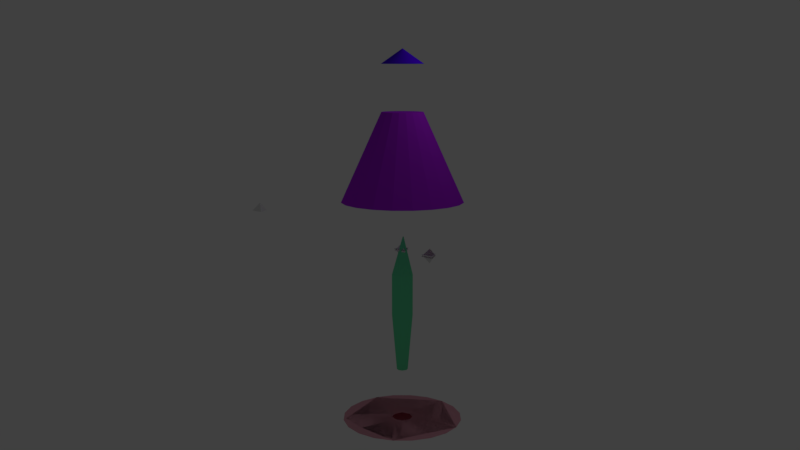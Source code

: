 # Source: coleman-test.nobool.blend  (saved by Blender 2.78.0; exported with 4.5.12 LTS)
import bpy
from mathutils import Matrix  # noqa: F401  (used for matrix-valued properties, if any)

bpy.ops.wm.read_factory_settings(use_empty=True)
scene = bpy.context.scene
scene.name = 'Scene'

# ---- collections
col_collection_1 = bpy.data.collections.new('Collection 1'); scene.collection.children.link(col_collection_1)

# ---- materials (node trees are filled in below, after node groups)
mat_material_003 = bpy.data.materials.new('Material.003')
mat_material_003.alpha_threshold = 0.0
mat_material_003.use_transparent_shadow = False
mat_material_003.diffuse_color = (0.1422, 0.8, 0.3824, 1.0)
mat_material_003.specular_color = (0.5797, 0.004394, 1.0)
mat_material_003.roughness = 0.5
mat_material_003.specular_intensity = 1.0
mat_material = bpy.data.materials.new('Material')
mat_material.alpha_threshold = 0.0
mat_material.use_transparent_shadow = False
mat_material.diffuse_color = (0.8, 0.004222, 0.6028, 1.0)
mat_material.roughness = 0.5
mat_material_004 = bpy.data.materials.new('Material.004')
mat_material_004.alpha_threshold = 0.0
mat_material_004.use_transparent_shadow = False
mat_material_004.diffuse_color = (0.8, 0.3742, 0.4533, 1.0)
mat_material_004.specular_color = (0.04092, 0.0, 1.0)
mat_material_004.roughness = 0.5
mat_material_004.specular_intensity = 1.0
mat_material_001 = bpy.data.materials.new('Material.001')
mat_material_001.alpha_threshold = 0.0
mat_material_001.use_transparent_shadow = False
mat_material_001.diffuse_color = (0.4272, 0.01701, 0.8, 1.0)
mat_material_001.specular_color = (1.0, 0.2239, 0.0)
mat_material_001.roughness = 0.5
mat_material_001.specular_intensity = 1.0
mat_material_002 = bpy.data.materials.new('Material.002')
mat_material_002.alpha_threshold = 0.0
mat_material_002.use_transparent_shadow = False
mat_material_002.diffuse_color = (0.0673, 0.0, 0.8, 1.0)
mat_material_002.specular_color = (1.0, 0.5225, 0.05179)
mat_material_002.roughness = 0.5
mat_material_002.specular_intensity = 1.0

# ---- material node trees

# ---- world
world_world = bpy.data.worlds.new('World'); scene.world = world_world
world_world.color = (0.05088, 0.05088, 0.05088)
world_world.use_sun_shadow = False
world_world.sun_shadow_jitter_overblur = 0.0
world_world.cycles.sampling_method = 'MANUAL'

# ---- cameras
cam_camera = bpy.data.cameras.new('Camera')
cam_camera.clip_end = 100.0
cam_camera.lens = 35.0
cam_camera.sensor_width = 32.0
cam_camera.sensor_height = 18.0
cam_camera.ortho_scale = 7.314
cam_camera.dof.focus_distance = 0.0
cam_camera.dof.aperture_fstop = 128.0

# ---- lights
light_lamp = bpy.data.lights.new('Lamp', 'POINT')
light_lamp.transmission_factor = 0.0
light_lamp.cutoff_distance = 30.0
light_lamp.energy = 100.0
light_lamp.shadow_buffer_clip_start = 1.001
light_lamp.shadow_soft_size = 0.1
light_lamp.shadow_maximum_resolution = 0.006
light_lamp.use_absolute_resolution = True

# ---- meshes
me_cylinder = bpy.data.meshes.new('Cylinder')
me_cylinder.from_pydata([(0.0, 1.0, -1.0), (0.0, 1.0, 1.0), (0.7071, 0.7071, -1.0), (0.7071, 0.7071, 1.0), (1.0, -4.371e-08, -1.0), (1.0, -4.371e-08, 1.0), (0.7071, -0.7071, -1.0), (0.7071, -0.7071, 1.0), (-8.742e-08, -1.0, -1.0), (-8.742e-08, -1.0, 1.0), (-0.7071, -0.7071, -1.0), (-0.7071, -0.7071, 1.0), (-1.0, 1.192e-08, -1.0), (-1.0, 1.192e-08, 1.0), (-0.7071, 0.7071, -1.0), (-0.7071, 0.7071, 1.0), (0.207, -0.03901, 2.873), (0.1762, -0.02627, 2.873), (0.2197, -0.06976, 2.873), (0.207, -0.1005, 2.873), (0.1762, -0.1132, 2.873), (0.1455, -0.1005, 2.873), (0.1327, -0.06976, 2.873), (0.1455, -0.03901, 2.873), (0.0, 1.0, -1.0), (0.7071, 0.7071, -1.0), (1.0, -4.371e-08, -1.0), (0.7071, -0.7071, -1.0), (-8.742e-08, -1.0, -1.0), (-0.7071, -0.7071, -1.0), (-1.0, 1.192e-08, -1.0), (-0.7071, 0.7071, -1.0), (-3.496e-09, 0.5308, -3.739), (0.3754, 0.3754, -3.739), (0.5308, -2.32e-08, -3.739), (0.3754, -0.3754, -3.739), (-4.99e-08, -0.5308, -3.739), (-0.3754, -0.3754, -3.739), (-0.5308, 6.33e-09, -3.739), (-0.3754, 0.3754, -3.739)], [], [(0, 1, 3, 2), (2, 3, 5, 4), (4, 5, 7, 6), (6, 7, 9, 8), (8, 9, 11, 10), (10, 11, 13, 12), (7, 5, 18, 19), (12, 13, 15, 14), (14, 15, 1, 0), (14, 0, 24, 31), (16, 17, 23, 22, 21, 20, 19, 18), (13, 11, 21, 22), (9, 7, 19, 20), (15, 13, 22, 23), (5, 3, 16, 18), (11, 9, 20, 21), (1, 15, 23, 17), (3, 1, 17, 16), (28, 29, 37, 36), (0, 2, 25, 24), (4, 6, 27, 26), (10, 12, 30, 29), (6, 8, 28, 27), (12, 14, 31, 30), (2, 4, 26, 25), (8, 10, 29, 28), (32, 33, 34, 35, 36, 37, 38, 39), (26, 27, 35, 34), (24, 25, 33, 32), (31, 24, 32, 39), (29, 30, 38, 37), (27, 28, 36, 35), (25, 26, 34, 33), (30, 31, 39, 38)])
me_cylinder.materials.append(mat_material_003)
me_cylinder.use_remesh_preserve_volume = False
me_cylinder.use_remesh_preserve_attributes = False
me_cylinder.use_mirror_vertex_groups = False
me_cylinder.update()
me_cone_011 = bpy.data.meshes.new('Cone.011')
me_cone_011.from_pydata([(0.0, 0.4, -0.2), (0.0, 0.0, 0.2), (0.3464, -0.2, -0.2), (-0.3464, -0.2, -0.2)], [], [(0, 1, 2), (2, 1, 3), (3, 1, 0), (0, 2, 3)])
me_cone_011.materials.append(mat_material)
me_cone_011.use_remesh_preserve_volume = False
me_cone_011.use_remesh_preserve_attributes = False
me_cone_011.use_mirror_vertex_groups = False
me_cone_011.update()
me_cone_012 = bpy.data.meshes.new('Cone.012')
me_cone_012.from_pydata([(-1.788e-08, 0.4, -0.1), (1.788e-08, -4.54e-10, -0.5), (-0.3464, -0.2, -0.1), (0.3464, -0.2, -0.1), (0.0, 0.4, -0.2), (0.0, 0.0, 0.2), (0.3464, -0.2, -0.2), (-0.3464, -0.2, -0.2), (-1.341e-08, 0.35, -0.15), (-0.3031, -0.175, -0.15), (-8.941e-09, 0.3, -0.2), (-0.2598, -0.15, -0.2), (0.0, 0.3, -0.1), (0.2598, -0.15, -0.1), (-0.2598, -0.15, -0.1), (0.3031, -0.175, -0.15), (0.2598, -0.15, -0.2)], [], [(0, 8, 9, 2), (2, 9, 15, 3), (3, 15, 8, 0), (0, 2, 14, 12, 13, 3), (4, 8, 15, 6), (6, 15, 9, 7), (7, 9, 8, 4), (4, 6, 16, 10, 11, 7), (10, 16, 1), (16, 11, 1), (11, 10, 1), (7, 11, 16, 6), (12, 14, 5), (13, 12, 5), (14, 13, 5), (3, 13, 14, 2)])
me_cone_012.use_remesh_preserve_volume = False
me_cone_012.use_remesh_preserve_attributes = False
me_cone_012.use_mirror_vertex_groups = False
me_cone_012.update()
me_cone_010 = bpy.data.meshes.new('Cone.010')
me_cone_010.from_pydata([(0.0, 0.4, -0.2), (0.0, 0.0, 0.2), (0.3464, -0.2, -0.2), (-0.3464, -0.2, -0.2)], [], [(0, 1, 2), (2, 1, 3), (3, 1, 0), (0, 2, 3)])
me_cone_010.use_remesh_preserve_volume = False
me_cone_010.use_remesh_preserve_attributes = False
me_cone_010.use_mirror_vertex_groups = False
me_cone_010.update()
me_cone_009 = bpy.data.meshes.new('Cone.009')
me_cone_009.from_pydata([(0.0, 0.4, -0.2), (0.0, 0.0, 0.2), (0.3464, -0.2, -0.2), (-0.3464, -0.2, -0.2)], [], [(0, 1, 2), (2, 1, 3), (3, 1, 0), (0, 2, 3)])
me_cone_009.use_remesh_preserve_volume = False
me_cone_009.use_remesh_preserve_attributes = False
me_cone_009.use_mirror_vertex_groups = False
me_cone_009.update()
me_cone_008 = bpy.data.meshes.new('Cone.008')
me_cone_008.from_pydata([(0.0, 0.4, -0.2), (0.0, 0.0, 0.2), (0.3464, -0.2, -0.2), (-0.3464, -0.2, -0.2)], [], [(0, 1, 2), (2, 1, 3), (3, 1, 0), (0, 2, 3)])
me_cone_008.use_remesh_preserve_volume = False
me_cone_008.use_remesh_preserve_attributes = False
me_cone_008.use_mirror_vertex_groups = False
me_cone_008.update()
me_cone_006 = bpy.data.meshes.new('Cone.006')
me_cone_006.from_pydata([(0.0, 0.4, -0.2), (0.0, 0.0, 0.2), (0.3464, -0.2, -0.2), (-0.3464, -0.2, -0.2)], [], [(0, 1, 2), (2, 1, 3), (3, 1, 0), (0, 2, 3)])
me_cone_006.use_remesh_preserve_volume = False
me_cone_006.use_remesh_preserve_attributes = False
me_cone_006.use_mirror_vertex_groups = False
me_cone_006.update()
me_cone_004 = bpy.data.meshes.new('Cone.004')
me_cone_004.from_pydata([(0.0, 0.4, -0.2), (0.0, 0.0, 0.2), (0.3464, -0.2, -0.2), (-0.3464, -0.2, -0.2)], [], [(0, 1, 2), (2, 1, 3), (3, 1, 0), (0, 2, 3)])
me_cone_004.use_remesh_preserve_volume = False
me_cone_004.use_remesh_preserve_attributes = False
me_cone_004.use_mirror_vertex_groups = False
me_cone_004.update()
me_cone_003 = bpy.data.meshes.new('Cone.003')
me_cone_003.from_pydata([(-3.004e-09, 1.0, -1.0), (0.9511, 0.309, -1.0), (0.5878, -0.809, -1.0), (-0.5878, -0.809, -1.0), (-0.9511, 0.309, -1.0), (0.0, 1.0, -1.0), (0.309, 0.9511, -1.0), (0.5878, 0.809, -1.0), (0.809, 0.5878, -1.0), (0.9511, 0.309, -1.0), (1.0, -3.219e-07, -1.0), (0.9511, -0.309, -1.0), (0.809, -0.5878, -1.0), (0.5878, -0.809, -1.0), (0.309, -0.9511, -1.0), (-3.258e-07, -1.0, -1.0), (-0.309, -0.9511, -1.0), (-0.5878, -0.809, -1.0), (-0.809, -0.5878, -1.0), (-0.9511, -0.309, -1.0), (-1.0, 6.874e-07, -1.0), (-0.9511, 0.309, -1.0), (-0.809, 0.5878, -1.0), (-0.5878, 0.809, -1.0), (-0.309, 0.9511, -1.0), (-0.06736, 0.9511, -1.0), (0.06736, 0.9511, -1.0), (0.8837, 0.358, -1.0), (0.8996, 0.309, -1.0), (-0.5792, 0.5792, -1.0), (-0.7755, 0.309, -1.0), (0.809, 0.309, -1.0), (-0.8837, 0.358, -1.0), (0.9253, 0.2298, -1.0), (0.6739, -0.5439, -1.0), (0.05425, -0.3425, -1.0), (0.809, 0.2058, -1.0), (0.1281, -0.809, -1.0), (-0.4122, -0.809, -1.0), (-0.5462, -0.7788, -1.0), (0.6135, -0.7298, -1.0), (-0.833, -0.05425, -1.0), (0.4316, -0.06836, -1.0), (-0.9253, 0.2298, -1.0), (-0.4729, -0.7255, -1.0), (-0.6135, -0.7298, -1.0), (0.4308, -0.313, -0.06504), (0.5325, -3.014e-07, -0.06504), (0.4362, -0.1417, 0.08272), (-0.4308, 0.313, -0.06504), (-0.2696, 0.371, 0.08272), (-0.1646, 0.5065, -0.06504), (-0.5325, 2.36e-07, -0.06504), (-0.4362, -0.1417, 0.08272), (-0.4308, -0.313, -0.06504), (0.1646, -0.5065, -0.06504), (-1.494e-07, -0.4586, 0.08272), (-0.1646, -0.5065, -0.06504), (-0.5045, -0.809, -1.0), (0.5045, -0.809, -1.0), (0.1646, 0.5065, -0.06504), (0.2696, 0.371, 0.08272), (0.4308, 0.313, -0.06504), (-0.6135, -0.7298, -1.0), (0.06736, 0.9511, -1.0), (-0.8837, 0.358, -1.0), (0.9253, 0.2298, -1.0), (0.5045, -0.809, -1.0), (0.1246, -0.1715, 0.9699), (0.3422, -0.1112, 0.388), (-2.873e-08, -0.3598, 0.388), (-3.004e-09, 0.212, 0.9699), (-0.2115, 0.2911, 0.388), (0.2115, 0.2911, 0.388), (-0.2016, 0.06552, 0.9699), (-0.3422, -0.1112, 0.388), (-0.1246, -0.1715, 0.9699), (0.2016, 0.06552, 0.9699), (0.1215, -0.1215, 1.281), (0.1215, -0.1215, -1.0), (0.1215, -0.1215, -1.0), (-3.09e-09, -0.1718, 1.507), (2.704e-08, -0.1718, -1.0), (2.704e-08, -0.1718, -1.0), (0.1215, 0.1215, 1.404), (0.09596, 0.1321, 1.558), (0.1215, 0.1215, -1.0), (0.1215, 0.1215, -1.0), (-1.521e-08, 0.1718, 1.266), (1.202e-08, 0.1718, -1.0), (1.202e-08, 0.1718, -1.0), (0.1718, 2.049e-09, 1.328), (0.1514, -0.04921, 1.582), (0.1718, 2.049e-09, -1.0), (0.1718, 2.049e-09, -1.0), (-0.1215, 0.1215, 1.404), (-0.1215, 0.1215, -1.0), (-0.1215, 0.1215, -1.0), (-0.1718, -7.511e-09, 1.328), (-0.1718, -7.511e-09, -1.0), (-0.1718, -7.511e-09, -1.0), (-0.09596, 0.1321, 1.558), (-0.1514, -0.04921, 1.582), (-0.1215, -0.1215, 1.281), (-0.1215, -0.1215, -1.0), (-0.1215, -0.1215, -1.0)], [(0, 25), (4, 32), (2, 40), (1, 33), (3, 39), (43, 30), (21, 43), (1, 9), (17, 45)], [(0, 26, 27, 1, 64), (1, 77, 69, 68, 2, 46, 48, 47), (2, 59, 37, 38, 58, 3, 67), (3, 76, 75, 74, 4, 52, 53, 54), (4, 74, 72, 71, 0, 51, 50, 49), (0, 64, 1, 66, 94, 87, 90, 97, 100, 4, 65), (6, 60, 61, 7), (7, 61, 62, 8), (8, 62, 9), (10, 47, 48, 11), (11, 48, 46, 12), (12, 46, 13), (14, 55, 56, 15), (15, 56, 57, 16), (16, 57, 17), (18, 54, 53, 19), (19, 53, 52, 20), (20, 52, 21), (21, 49, 22), (22, 49, 50, 23), (23, 50, 51, 24), (24, 51, 5), (5, 6, 7, 8, 9, 27, 26), (60, 6, 5), (3, 57, 56, 55, 2, 68, 70, 76), (3, 45, 41, 43, 4, 63), (47, 10, 9), (55, 14, 13), (62, 61, 60, 0, 71, 73, 77, 1), (54, 18, 17), (26, 27, 9, 33, 34, 93, 86, 89, 96, 99, 20, 21, 32, 29, 25, 5), (5, 25, 29, 32, 21, 22, 23, 24), (17, 58, 38, 37, 59, 13, 14, 15, 16), (13, 40, 34, 33, 9, 10, 11, 12), (47, 48, 46, 2, 66, 1), (49, 50, 51, 0, 65, 4), (70, 68, 69, 92, 78, 81), (75, 76, 70, 81, 103, 102), (72, 74, 75, 102, 98, 95, 101), (69, 77, 73, 85, 84, 91, 92), (73, 71, 72, 101, 88, 85), (20, 99, 104, 82, 79, 93, 34, 40, 37, 38, 39, 17, 18, 19), (4, 100, 105, 83, 80, 94, 66, 2, 67, 3, 63)])
me_cone_003.materials.append(mat_material_004)
me_cone_003.use_remesh_preserve_volume = False
me_cone_003.use_remesh_preserve_attributes = False
me_cone_003.use_mirror_vertex_groups = False
me_cone_003.update()
me_cylinder_002 = bpy.data.meshes.new('Cylinder.002')
me_cylinder_002.from_pydata([(0.0, 0.5, -0.9524), (0.3536, 0.3536, -0.9524), (0.5, -2.186e-08, -0.9524), (0.3536, -0.3536, -0.9524), (-4.371e-08, -0.5, -0.9524), (-0.3536, -0.3536, -0.9524), (-0.5, 5.962e-09, -0.9524), (-0.3536, 0.3536, -0.9524), (0.1035, -0.0195, -0.06049), (0.08812, -0.01313, -0.06049), (0.1099, -0.03488, -0.06049), (0.1035, -0.05025, -0.06049), (0.08812, -0.05662, -0.06049), (0.07274, -0.05025, -0.06049), (0.06637, -0.03488, -0.06049), (0.07274, -0.0195, -0.06049), (-1.117e-07, 2.923, -1.0), (0.0, 1.0, 1.0), (0.9032, 2.78, -1.0), (0.309, 0.9511, 1.0), (1.718, 2.365, -1.0), (0.5878, 0.809, 1.0), (2.365, 1.718, -1.0), (0.809, 0.5878, 1.0), (2.78, 0.9032, -1.0), (0.9511, 0.309, 1.0), (2.923, -6.894e-07, -1.0), (1.0, -4.371e-08, 1.0), (2.78, -0.9032, -1.0), (0.9511, -0.309, 1.0), (2.365, -1.718, -1.0), (0.809, -0.5878, 1.0), (1.718, -2.365, -1.0), (0.5878, -0.809, 1.0), (0.9032, -2.78, -1.0), (0.309, -0.9511, 1.0), (-1.064e-06, -2.923, -1.0), (-3.258e-07, -1.0, 1.0), (-0.9032, -2.78, -1.0), (-0.309, -0.9511, 1.0), (-1.718, -2.365, -1.0), (-0.5878, -0.809, 1.0), (-2.365, -1.718, -1.0), (-0.809, -0.5878, 1.0), (-2.78, -0.9032, -1.0), (-0.9511, -0.309, 1.0), (-2.923, 2.261e-06, -1.0), (-1.0, 9.656e-07, 1.0), (-2.78, 0.9032, -1.0), (-0.9511, 0.309, 1.0), (-2.365, 1.718, -1.0), (-0.809, 0.5878, 1.0), (-1.718, 2.365, -1.0), (-0.5878, 0.809, 1.0), (-0.9032, 2.78, -1.0), (-0.309, 0.9511, 1.0), (0.3536, -0.3536, -1.0), (-4.371e-08, -0.5, -1.0), (0.3536, 0.3536, -1.0), (0.0, 0.5, -1.0), (0.5, -2.186e-08, -1.0), (-0.3536, -0.3536, -1.0), (-0.5, 5.962e-09, -1.0), (-0.3536, 0.3536, -1.0)], [], [(3, 11, 10, 2), (8, 10, 11, 12, 13, 14, 15, 9), (6, 14, 13, 5), (4, 12, 11, 3), (7, 15, 14, 6), (2, 10, 8, 1), (5, 13, 12, 4), (0, 9, 15, 7), (1, 8, 9, 0), (16, 17, 19, 18), (18, 19, 21, 20), (20, 21, 23, 22), (22, 23, 25, 24), (24, 25, 27, 26), (26, 27, 29, 28), (28, 29, 31, 30), (30, 31, 33, 32), (32, 33, 35, 34), (34, 35, 37, 36), (36, 37, 39, 38), (38, 39, 41, 40), (40, 41, 43, 42), (42, 43, 45, 44), (44, 45, 47, 46), (46, 47, 49, 48), (48, 49, 51, 50), (50, 51, 53, 52), (19, 17, 55, 53, 51, 49, 47, 45, 43, 41, 39, 37, 35, 33, 31, 29, 27, 25, 23, 21), (52, 53, 55, 54), (54, 55, 17, 16), (16, 18, 20, 22, 24, 26, 60, 58, 59, 63, 62, 46, 48, 50, 52, 54), (46, 62, 61, 57, 56, 60, 26, 28, 30, 32, 34, 36, 38, 40, 42, 44), (63, 7, 6, 62), (60, 2, 1, 58), (62, 6, 5, 61), (56, 3, 2, 60), (57, 4, 3, 56), (59, 0, 7, 63), (58, 1, 0, 59), (61, 5, 4, 57)])
me_cylinder_002.materials.append(mat_material_001)
me_cylinder_002.use_remesh_preserve_volume = False
me_cylinder_002.use_remesh_preserve_attributes = False
me_cylinder_002.use_mirror_vertex_groups = False
me_cylinder_002.update()
me_cone = bpy.data.meshes.new('Cone')
me_cone.from_pydata([(0.0, 1.0, -1.0), (0.0, 0.0, 1.0), (0.1951, 0.9808, -1.0), (0.3827, 0.9239, -1.0), (0.5556, 0.8315, -1.0), (0.7071, 0.7071, -1.0), (0.8315, 0.5556, -1.0), (0.9239, 0.3827, -1.0), (0.9808, 0.1951, -1.0), (1.0, 7.55e-08, -1.0), (0.9808, -0.1951, -1.0), (0.9239, -0.3827, -1.0), (0.8315, -0.5556, -1.0), (0.7071, -0.7071, -1.0), (0.5556, -0.8315, -1.0), (0.3827, -0.9239, -1.0), (0.1951, -0.9808, -1.0), (-3.258e-07, -1.0, -1.0), (-0.1951, -0.9808, -1.0), (-0.3827, -0.9239, -1.0), (-0.5556, -0.8315, -1.0), (-0.7071, -0.7071, -1.0), (-0.8315, -0.5556, -1.0), (-0.9239, -0.3827, -1.0), (-0.9808, -0.1951, -1.0), (-1.0, 9.656e-07, -1.0), (-0.9808, 0.1951, -1.0), (-0.9239, 0.3827, -1.0), (-0.8315, 0.5556, -1.0), (-0.7071, 0.7071, -1.0), (-0.5556, 0.8315, -1.0), (-0.3827, 0.9239, -1.0), (-0.1951, 0.9808, -1.0)], [], [(0, 1, 2), (2, 1, 3), (3, 1, 4), (4, 1, 5), (5, 1, 6), (6, 1, 7), (7, 1, 8), (8, 1, 9), (9, 1, 10), (10, 1, 11), (11, 1, 12), (12, 1, 13), (13, 1, 14), (14, 1, 15), (15, 1, 16), (16, 1, 17), (17, 1, 18), (18, 1, 19), (19, 1, 20), (20, 1, 21), (21, 1, 22), (22, 1, 23), (23, 1, 24), (24, 1, 25), (25, 1, 26), (26, 1, 27), (27, 1, 28), (28, 1, 29), (29, 1, 30), (30, 1, 31), (31, 1, 32), (32, 1, 0), (0, 2, 3, 4, 5, 6, 7, 8, 9, 10, 11, 12, 13, 14, 15, 16, 17, 18, 19, 20, 21, 22, 23, 24, 25, 26, 27, 28, 29, 30, 31, 32)])
me_cone.materials.append(mat_material_002)
me_cone.use_remesh_preserve_volume = False
me_cone.use_remesh_preserve_attributes = False
me_cone.use_mirror_vertex_groups = False
me_cone.update()

# ---- objects
ob_spinny = bpy.data.objects.new('spinny', me_cylinder)
ob_cone_007 = bpy.data.objects.new('Cone.007', me_cone_011)
ob_cone_008 = bpy.data.objects.new('Cone.008', me_cone_012)
ob_cone_005 = bpy.data.objects.new('Cone.005', me_cone_010)
ob_cone_001 = bpy.data.objects.new('Cone.001', me_cone_009)
ob_cone_003 = bpy.data.objects.new('Cone.003', me_cone_008)
ob_cone_006 = bpy.data.objects.new('Cone.006', me_cone_006)
ob_cone_004 = bpy.data.objects.new('Cone.004', me_cone_004)
ob_cone_002 = bpy.data.objects.new('Cone.002', me_cone_003)
ob_cylinder_001 = bpy.data.objects.new('Cylinder.001', me_cylinder_002)
ob_cone = bpy.data.objects.new('Cone', me_cone)
ob_lamp = bpy.data.objects.new('Lamp', light_lamp)
ob_camera = bpy.data.objects.new('Camera', cam_camera)

# ---- transforms, parenting, visibility, modifiers, constraints
ob_spinny.location = (0.0, 0.0, -6.656)
ob_spinny.scale = (0.5, 0.5, 1.0)
ob_spinny.lineart.crease_threshold = 0.0
ob_cone_007.location = (1.797, -0.00409, -4.323)
ob_cone_007.lineart.crease_threshold = 0.0
ob_cone_008.location = (0.0, 0.0, -4.6)
ob_cone_008.rotation_euler = (0.0, 3.142, 0.0)
ob_cone_008.lineart.crease_threshold = 0.0
_m = ob_cone_008.modifiers.new('Boolean', 'BOOLEAN')
_m.operation = 'INTERSECT'
_m.solver = 'FAST'
ob_cone_005.location = (1.797, -0.00409, -4.323)
ob_cone_005.lineart.crease_threshold = 0.0
ob_cone_001.location = (1.797, -0.00409, -4.623)
ob_cone_001.rotation_euler = (0.0, 3.142, 0.0)
ob_cone_001.lineart.crease_threshold = 0.0
ob_cone_003.location = (0.0, 0.0, -4.6)
ob_cone_003.rotation_euler = (0.0, 3.142, 0.0)
ob_cone_003.lineart.crease_threshold = 0.0
ob_cone_006.location = (0.0, 0.0, -4.3)
ob_cone_006.lineart.crease_threshold = 0.0
ob_cone_004.location = (-6.021, -3.874, -2.599)
ob_cone_004.lineart.crease_threshold = 0.0
ob_cone_002.location = (0.0, 0.0, -13.26)
ob_cone_002.rotation_euler = (0.0, 3.142, 0.0)
ob_cone_002.scale = (2.91, 2.91, 0.4)
ob_cone_002.lineart.crease_threshold = 0.0
ob_cylinder_001.location = (0.0, 0.0, 0.0)
ob_cylinder_001.scale = (1.0, 1.0, 2.1)
ob_cylinder_001.lineart.crease_threshold = 0.0
_m = ob_cylinder_001.modifiers.new('Boolean.001', 'BOOLEAN')
_m.object = ob_spinny
_m.solver = 'FAST'
ob_cone.location = (0.0, 0.0, 4.655)
ob_cone.scale = (1.0, 1.0, 0.35)
ob_cone.lineart.crease_threshold = 0.0
ob_lamp.location = (4.076, 1.005, 5.904)
ob_lamp.rotation_euler = (0.6503, 0.05522, 1.866)
ob_lamp.lock_rotations_4d = False
ob_lamp.empty_display_type = 'ARROWS'
ob_lamp.color = (0.0, 0.0, 0.0, 0.0)
ob_lamp.lineart.crease_threshold = 0.0
ob_camera.location = (28.91, -29.07, 4.0)
ob_camera.rotation_euler = (1.396, 0.0, 0.7854)
ob_camera.lock_rotations_4d = False
ob_camera.empty_display_type = 'ARROWS'
ob_camera.color = (0.0, 0.0, 0.0, 0.0)
ob_camera.display_type = 'WIRE'
ob_camera.lineart.crease_threshold = 0.0

# ---- collection membership
col_collection_1.objects.link(ob_spinny)
col_collection_1.objects.link(ob_cone_007)
col_collection_1.objects.link(ob_cone_008)
col_collection_1.objects.link(ob_cone_005)
col_collection_1.objects.link(ob_cone_001)
col_collection_1.objects.link(ob_cone_003)
col_collection_1.objects.link(ob_cone_006)
col_collection_1.objects.link(ob_cone_004)
col_collection_1.objects.link(ob_cone_002)
col_collection_1.objects.link(ob_cylinder_001)
col_collection_1.objects.link(ob_cone)
col_collection_1.objects.link(ob_lamp)
col_collection_1.objects.link(ob_camera)

# ---- scene / render settings (as saved in the file)
scene.camera = ob_camera
scene.frame_start = 1; scene.frame_end = 250; scene.frame_set(1)
scene.render.engine = 'BLENDER_EEVEE_NEXT'
scene.render.resolution_percentage = 50
scene.render.dither_intensity = 0.0
scene.cycles.use_denoising = False
scene.cycles.samples = 128
scene.cycles.sampling_pattern = 'TABULATED_SOBOL'
scene.cycles.light_sampling_threshold = 0.0
scene.cycles.use_adaptive_sampling = False
scene.cycles.use_light_tree = False
scene.cycles.blur_glossy = 0.0
scene.cycles.sample_clamp_indirect = 0.0
scene.view_settings.view_transform = 'Standard'
bpy.context.view_layer.update()
